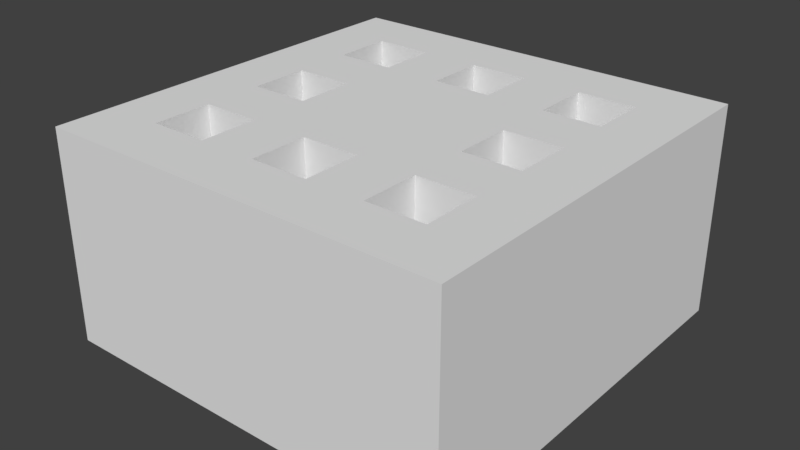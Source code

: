 # Source: Socket.blend  (saved by Blender 2.79.0; exported with 4.5.12 LTS)
import bpy
from mathutils import Matrix  # noqa: F401  (used for matrix-valued properties, if any)

bpy.ops.wm.read_factory_settings(use_empty=True)
scene = bpy.context.scene
scene.name = 'Scene'

# ---- collections
col_collection_1 = bpy.data.collections.new('Collection 1'); scene.collection.children.link(col_collection_1)

# ---- materials (node trees are filled in below, after node groups)
mat_material_001 = bpy.data.materials.new('Material.001')
mat_material_001.alpha_threshold = 0.0
mat_material_001.use_transparent_shadow = False
mat_material_001.roughness = 0.5

# ---- material node trees

# ---- world
world_world = bpy.data.worlds.new('World'); scene.world = world_world
world_world.color = (0.05088, 0.05088, 0.05088)
world_world.use_sun_shadow = False
world_world.sun_shadow_jitter_overblur = 0.0
world_world.cycles.sampling_method = 'MANUAL'

# ---- meshes
me_cube_001 = bpy.data.meshes.new('Cube.001')
me_cube_001.from_pydata([(-1.0, -1.0, -0.5175), (-1.0, -1.0, 0.5175), (-1.0, 1.0, -0.5175), (-1.0, 1.0, 0.5175), (1.0, -1.0, -0.5175), (1.0, -1.0, 0.5175), (1.0, 1.0, -0.5175), (1.0, 1.0, 0.5175), (0.7143, 1.0, -0.5175), (0.4286, 1.0, -0.5175), (0.1429, 1.0, -0.5175), (-0.1429, 1.0, -0.5175), (-0.4286, 1.0, -0.5175), (-0.7143, 1.0, -0.5175), (-0.7143, 1.0, 0.5175), (-0.4286, 1.0, 0.5175), (-0.1429, 1.0, 0.5175), (0.1429, 1.0, 0.5175), (0.4286, 1.0, 0.5175), (0.7143, 1.0, 0.5175), (-0.7143, -1.0, -0.5175), (-0.4286, -1.0, -0.5175), (-0.1429, -1.0, -0.5175), (0.1429, -1.0, -0.5175), (0.4286, -1.0, -0.5175), (0.7143, -1.0, -0.5175), (0.7143, -1.0, 0.5175), (0.4286, -1.0, 0.5175), (0.1429, -1.0, 0.5175), (-0.1429, -1.0, 0.5175), (-0.4286, -1.0, 0.5175), (-0.7143, -1.0, 0.5175), (-1.0, 0.7143, -0.5175), (-1.0, 0.4286, -0.5175), (-1.0, 0.1429, -0.5175), (-1.0, -0.1429, -0.5175), (-1.0, -0.4286, -0.5175), (-1.0, -0.7143, -0.5175), (-1.0, -0.7143, 0.5175), (-1.0, -0.4286, 0.5175), (-1.0, -0.1429, 0.5175), (-1.0, 0.1429, 0.5175), (-1.0, 0.4286, 0.5175), (-1.0, 0.7143, 0.5175), (1.0, -0.7143, -0.5175), (1.0, -0.4286, -0.5175), (1.0, -0.1429, -0.5175), (1.0, 0.1429, -0.5175), (1.0, 0.4286, -0.5175), (1.0, 0.7143, -0.5175), (1.0, 0.7143, 0.5175), (1.0, 0.4286, 0.5175), (1.0, 0.1429, 0.5175), (1.0, -0.1429, 0.5175), (1.0, -0.4286, 0.5175), (1.0, -0.7143, 0.5175), (0.7143, 0.7143, 0.5175), (0.7143, 0.4286, 0.5175), (0.7143, 0.1429, 0.5175), (0.7143, -0.1429, 0.5175), (0.7143, -0.4286, 0.5175), (0.7143, -0.7143, 0.5175), (0.4286, 0.7143, 0.5175), (0.4286, 0.4286, 0.5175), (0.4286, 0.1429, 0.5175), (0.4286, -0.1429, 0.5175), (0.4286, -0.4286, 0.5175), (0.4286, -0.7143, 0.5175), (0.1429, 0.7143, 0.5175), (0.1429, 0.4286, 0.5175), (0.1429, 0.1429, 0.5175), (0.1429, -0.1429, 0.5175), (0.1429, -0.4286, 0.5175), (0.1429, -0.7143, 0.5175), (-0.1429, 0.7143, 0.5175), (-0.1429, 0.4286, 0.5175), (-0.1429, 0.1429, 0.5175), (-0.1429, -0.1429, 0.5175), (-0.1429, -0.4286, 0.5175), (-0.1429, -0.7143, 0.5175), (-0.4286, 0.7143, 0.5175), (-0.4286, 0.4286, 0.5175), (-0.4286, 0.1429, 0.5175), (-0.4286, -0.1429, 0.5175), (-0.4286, -0.4286, 0.5175), (-0.4286, -0.7143, 0.5175), (-0.7143, 0.7143, 0.5175), (-0.7143, 0.4286, 0.5175), (-0.7143, 0.1429, 0.5175), (-0.7143, -0.1429, 0.5175), (-0.7143, -0.4286, 0.5175), (-0.7143, -0.7143, 0.5175), (-0.7143, 0.7143, -0.5175), (-0.7143, 0.4286, -0.5175), (-0.7143, 0.1429, -0.5175), (-0.7143, -0.1429, -0.5175), (-0.7143, -0.4286, -0.5175), (-0.7143, -0.7143, -0.5175), (-0.4286, 0.7143, -0.5175), (-0.4286, 0.4286, -0.5175), (-0.4286, 0.1429, -0.5175), (-0.4286, -0.1429, -0.5175), (-0.4286, -0.4286, -0.5175), (-0.4286, -0.7143, -0.5175), (-0.1429, 0.7143, -0.5175), (-0.1429, 0.4286, -0.5175), (-0.1429, 0.1429, -0.5175), (-0.1429, -0.1429, -0.5175), (-0.1429, -0.4286, -0.5175), (-0.1429, -0.7143, -0.5175), (0.1429, 0.7143, -0.5175), (0.1429, 0.4286, -0.5175), (0.1429, 0.1429, -0.5175), (0.1429, -0.1429, -0.5175), (0.1429, -0.4286, -0.5175), (0.1429, -0.7143, -0.5175), (0.4286, 0.7143, -0.5175), (0.4286, 0.4286, -0.5175), (0.4286, 0.1429, -0.5175), (0.4286, -0.1429, -0.5175), (0.4286, -0.4286, -0.5175), (0.4286, -0.7143, -0.5175), (0.7143, 0.7143, -0.5175), (0.7143, 0.4286, -0.5175), (0.7143, 0.1429, -0.5175), (0.7143, -0.1429, -0.5175), (0.7143, -0.4286, -0.5175), (0.7143, -0.7143, -0.5175), (0.7143, 0.7143, 0.0), (0.7143, 0.4286, 0.0), (0.7143, 0.1429, 0.0), (0.7143, -0.1429, 0.0), (0.7143, -0.4286, 0.0), (0.7143, -0.7143, 0.0), (0.4286, 0.7143, 0.0), (0.4286, 0.4286, 0.0), (0.4286, 0.1429, 0.0), (0.4286, -0.1429, 0.0), (0.4286, -0.4286, 0.0), (0.4286, -0.7143, 0.0), (0.1429, 0.7143, 0.0), (0.1429, 0.4286, 0.0), (0.1429, -0.4286, 0.0), (0.1429, -0.7143, 0.0), (-0.1429, 0.7143, 0.0), (-0.1429, 0.4286, 0.0), (-0.1429, -0.4286, 0.0), (-0.1429, -0.7143, 0.0), (-0.4286, 0.7143, 0.0), (-0.4286, 0.4286, 0.0), (-0.4286, 0.1429, 0.0), (-0.4286, -0.1429, 0.0), (-0.4286, -0.4286, 0.0), (-0.4286, -0.7143, 0.0), (-0.7143, 0.7143, 0.0), (-0.7143, 0.4286, 0.0), (-0.7143, 0.1429, 0.0), (-0.7143, -0.1429, 0.0), (-0.7143, -0.4286, 0.0), (-0.7143, -0.7143, 0.0)], [], [(32, 43, 3, 2), (8, 19, 7, 6), (44, 55, 5, 4), (20, 31, 1, 0), (127, 44, 4, 25), (91, 38, 1, 31), (55, 61, 26, 5), (61, 67, 27, 26), (67, 73, 28, 27), (73, 79, 29, 28), (79, 85, 30, 29), (85, 91, 31, 30), (37, 97, 20, 0), (97, 103, 21, 20), (103, 109, 22, 21), (109, 115, 23, 22), (115, 121, 24, 23), (121, 127, 25, 24), (4, 5, 26, 25), (25, 26, 27, 24), (24, 27, 28, 23), (23, 28, 29, 22), (22, 29, 30, 21), (21, 30, 31, 20), (2, 3, 14, 13), (13, 14, 15, 12), (12, 15, 16, 11), (11, 16, 17, 10), (10, 17, 18, 9), (9, 18, 19, 8), (9, 8, 122, 116), (116, 122, 123, 117), (117, 123, 124, 118), (118, 124, 125, 119), (119, 125, 126, 120), (120, 126, 127, 121), (10, 9, 116, 110), (110, 116, 117, 111), (111, 117, 118, 112), (112, 118, 119, 113), (113, 119, 120, 114), (114, 120, 121, 115), (11, 10, 110, 104), (104, 110, 111, 105), (105, 111, 112, 106), (106, 112, 113, 107), (107, 113, 114, 108), (108, 114, 115, 109), (12, 11, 104, 98), (98, 104, 105, 99), (99, 105, 106, 100), (100, 106, 107, 101), (101, 107, 108, 102), (102, 108, 109, 103), (13, 12, 98, 92), (92, 98, 99, 93), (93, 99, 100, 94), (94, 100, 101, 95), (95, 101, 102, 96), (96, 102, 103, 97), (2, 13, 92, 32), (32, 92, 93, 33), (33, 93, 94, 34), (34, 94, 95, 35), (35, 95, 96, 36), (36, 96, 97, 37), (15, 14, 86, 80), (84, 90, 158, 152), (81, 87, 88, 82), (79, 73, 143, 147), (83, 89, 90, 84), (86, 87, 155, 154), (16, 15, 80, 74), (74, 80, 81, 75), (75, 81, 82, 76), (76, 82, 83, 77), (77, 83, 84, 78), (78, 84, 85, 79), (17, 16, 74, 68), (89, 83, 151, 157), (69, 75, 76, 70), (70, 76, 77, 71), (71, 77, 78, 72), (73, 72, 142, 143), (18, 17, 68, 62), (62, 68, 69, 63), (63, 69, 70, 64), (64, 70, 71, 65), (65, 71, 72, 66), (66, 72, 73, 67), (19, 18, 62, 56), (72, 78, 146, 142), (57, 63, 64, 58), (59, 58, 130, 131), (59, 65, 66, 60), (67, 61, 133, 139), (7, 19, 56, 50), (50, 56, 57, 51), (51, 57, 58, 52), (52, 58, 59, 53), (53, 59, 60, 54), (54, 60, 61, 55), (14, 3, 43, 86), (86, 43, 42, 87), (87, 42, 41, 88), (88, 41, 40, 89), (89, 40, 39, 90), (90, 39, 38, 91), (8, 6, 49, 122), (122, 49, 48, 123), (123, 48, 47, 124), (124, 47, 46, 125), (125, 46, 45, 126), (126, 45, 44, 127), (6, 7, 50, 49), (49, 50, 51, 48), (48, 51, 52, 47), (47, 52, 53, 46), (46, 53, 54, 45), (45, 54, 55, 44), (0, 1, 38, 37), (37, 38, 39, 36), (36, 39, 40, 35), (35, 40, 41, 34), (34, 41, 42, 33), (33, 42, 43, 32), (148, 154, 155, 149), (150, 156, 157, 151), (152, 158, 159, 153), (140, 144, 145, 141), (142, 146, 147, 143), (128, 134, 135, 129), (130, 136, 137, 131), (132, 138, 139, 133), (61, 60, 132, 133), (74, 75, 145, 144), (91, 85, 153, 159), (88, 89, 157, 156), (62, 63, 135, 134), (90, 91, 159, 158), (64, 65, 137, 136), (78, 79, 147, 146), (66, 67, 139, 138), (56, 62, 134, 128), (81, 80, 148, 149), (63, 57, 129, 135), (68, 74, 144, 140), (69, 68, 140, 141), (58, 64, 136, 130), (83, 82, 150, 151), (75, 69, 141, 145), (80, 86, 154, 148), (65, 59, 131, 137), (57, 56, 128, 129), (87, 81, 149, 155), (60, 66, 138, 132), (85, 84, 152, 153), (82, 88, 156, 150)])
me_cube_001.materials.append(mat_material_001)
me_cube_001.use_remesh_preserve_volume = False
me_cube_001.use_remesh_preserve_attributes = False
me_cube_001.use_mirror_vertex_groups = False
me_cube_001.update()

# ---- objects
ob_cube = bpy.data.objects.new('Cube', me_cube_001)

# ---- transforms, parenting, visibility, modifiers, constraints
ob_cube.location = (0.0, 0.0, 0.0)
ob_cube.lineart.crease_threshold = 0.0

# ---- collection membership
col_collection_1.objects.link(ob_cube)

# ---- scene / render settings (as saved in the file)
scene.frame_start = 1; scene.frame_end = 250; scene.frame_set(1)
scene.render.engine = 'BLENDER_EEVEE_NEXT'
scene.render.resolution_percentage = 50
scene.render.dither_intensity = 0.0
scene.cycles.use_denoising = False
scene.cycles.samples = 128
scene.cycles.sampling_pattern = 'TABULATED_SOBOL'
scene.cycles.use_adaptive_sampling = False
scene.cycles.use_light_tree = False
scene.cycles.blur_glossy = 0.0
scene.cycles.sample_clamp_indirect = 0.0
scene.view_settings.view_transform = 'Standard'
bpy.context.view_layer.update()

# ---- added for rendering (the .blend has no active camera and no usable light): camera, sun
cam_auto = bpy.data.cameras.new('AutoCamera')
cam_auto.lens = 50.0
cam_auto.sensor_width = 36.0
cam_auto.clip_end = 1000.0
ob_auto_camera = bpy.data.objects.new('AutoCamera', cam_auto)
scene.collection.objects.link(ob_auto_camera)
ob_auto_camera.location = (2.78663, -3.34396, 2.2293)
ob_auto_camera.rotation_euler = (1.09748, -7.21219e-08, 0.694738)
scene.camera = ob_auto_camera
light_auto_sun = bpy.data.lights.new('AutoSun', 'SUN')
light_auto_sun.energy = 3.0
light_auto_sun.angle = 0.0523599
ob_auto_sun = bpy.data.objects.new('AutoSun', light_auto_sun)
scene.collection.objects.link(ob_auto_sun)
ob_auto_sun.rotation_euler = (0.872665, 0.174533, 0.523599)
bpy.context.view_layer.update()
